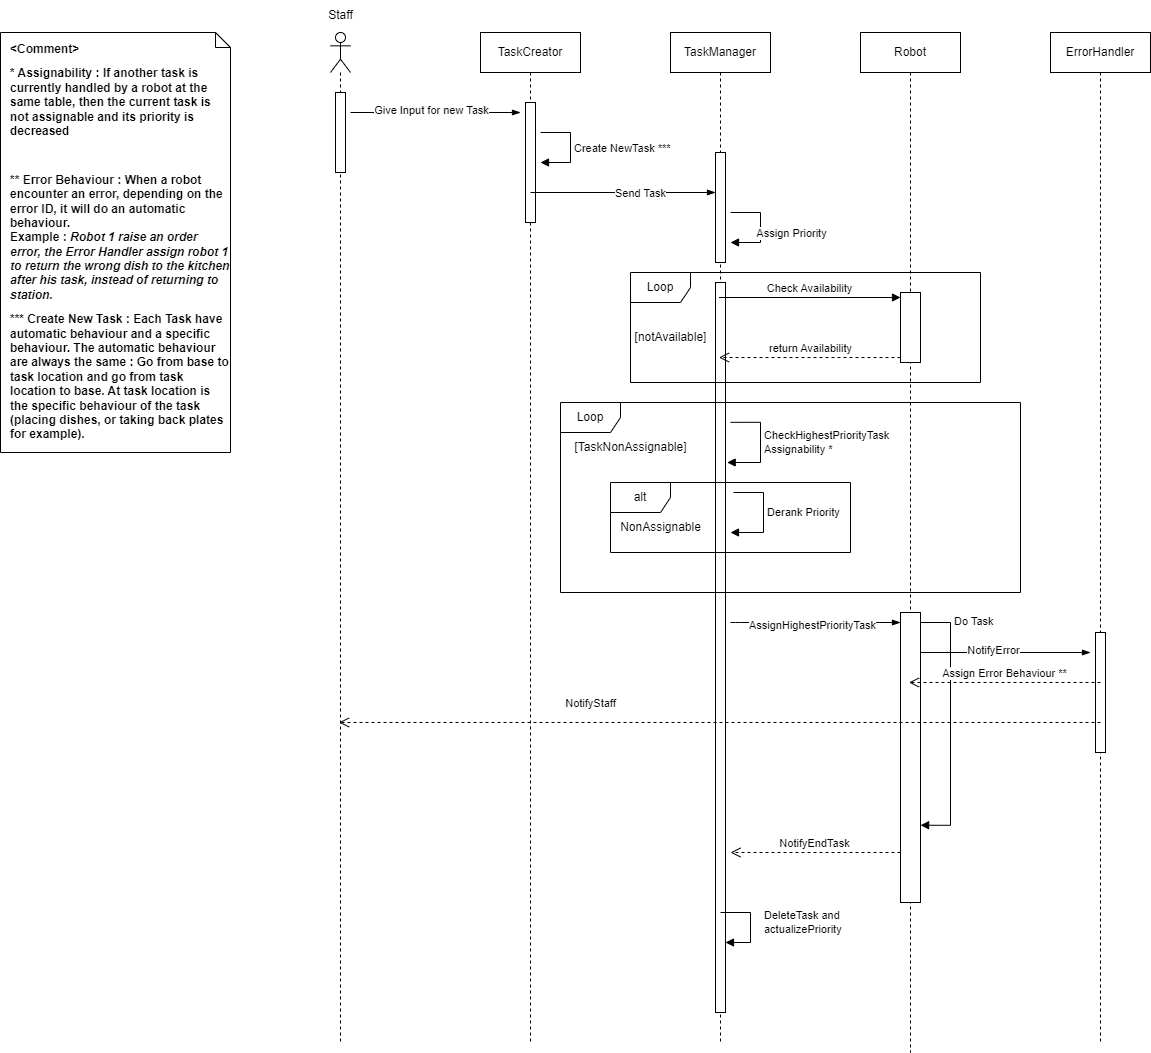

The diagram above was exported from draw.io. Its source (the exported page's mxGraphModel, read from the mxfile embedded in the PNG):
<mxGraphModel dx="2064" dy="1126" grid="1" gridSize="10" guides="1" tooltips="1" connect="1" arrows="1" fold="1" page="0" pageScale="1" pageWidth="850" pageHeight="1100" math="0" shadow="0">
  <root>
    <mxCell id="0" />
    <mxCell id="1" parent="0" />
    <mxCell id="2" value="TaskCreator" style="shape=umlLifeline;perimeter=lifelinePerimeter;whiteSpace=wrap;html=1;container=1;dropTarget=0;collapsible=0;recursiveResize=0;outlineConnect=0;portConstraint=eastwest;newEdgeStyle={&quot;curved&quot;:0,&quot;rounded&quot;:0};" vertex="1" parent="1">
      <mxGeometry x="280" y="150" width="100" height="1010" as="geometry" />
    </mxCell>
    <mxCell id="6" value="" style="html=1;points=[[0,0,0,0,5],[0,1,0,0,-5],[1,0,0,0,5],[1,1,0,0,-5]];perimeter=orthogonalPerimeter;outlineConnect=0;targetShapes=umlLifeline;portConstraint=eastwest;newEdgeStyle={&quot;curved&quot;:0,&quot;rounded&quot;:0};" vertex="1" parent="2">
      <mxGeometry x="45" y="70" width="10" height="120" as="geometry" />
    </mxCell>
    <mxCell id="3" value="" style="shape=umlLifeline;perimeter=lifelinePerimeter;whiteSpace=wrap;html=1;container=1;dropTarget=0;collapsible=0;recursiveResize=0;outlineConnect=0;portConstraint=eastwest;newEdgeStyle={&quot;curved&quot;:0,&quot;rounded&quot;:0};participant=umlActor;" vertex="1" parent="1">
      <mxGeometry x="130" y="150" width="20" height="1010" as="geometry" />
    </mxCell>
    <mxCell id="5" value="" style="html=1;points=[[0,0,0,0,5],[0,1,0,0,-5],[1,0,0,0,5],[1,1,0,0,-5]];perimeter=orthogonalPerimeter;outlineConnect=0;targetShapes=umlLifeline;portConstraint=eastwest;newEdgeStyle={&quot;curved&quot;:0,&quot;rounded&quot;:0};" vertex="1" parent="3">
      <mxGeometry x="5" y="60" width="10" height="80" as="geometry" />
    </mxCell>
    <mxCell id="4" value="Staff" style="text;html=1;align=center;verticalAlign=middle;resizable=0;points=[];autosize=1;strokeColor=none;fillColor=none;" vertex="1" parent="1">
      <mxGeometry x="115" y="118" width="50" height="30" as="geometry" />
    </mxCell>
    <mxCell id="8" value="" style="edgeStyle=elbowEdgeStyle;fontSize=12;html=1;endArrow=blockThin;endFill=1;" edge="1" parent="1">
      <mxGeometry width="160" relative="1" as="geometry">
        <mxPoint x="150" y="230" as="sourcePoint" />
        <mxPoint x="320" y="230" as="targetPoint" />
      </mxGeometry>
    </mxCell>
    <mxCell id="9" value="Give Input for new Task" style="edgeLabel;html=1;align=center;verticalAlign=middle;resizable=0;points=[];" vertex="1" connectable="0" parent="8">
      <mxGeometry x="-0.3308" y="3" relative="1" as="geometry">
        <mxPoint x="24" as="offset" />
      </mxGeometry>
    </mxCell>
    <mxCell id="11" value="Create NewTask ***" style="html=1;align=left;spacingLeft=2;endArrow=block;rounded=0;edgeStyle=orthogonalEdgeStyle;curved=0;rounded=0;" edge="1" parent="1">
      <mxGeometry relative="1" as="geometry">
        <mxPoint x="340" y="250" as="sourcePoint" />
        <Array as="points">
          <mxPoint x="370" y="250" />
          <mxPoint x="370" y="280" />
        </Array>
        <mxPoint x="340" y="280" as="targetPoint" />
      </mxGeometry>
    </mxCell>
    <mxCell id="12" value="TaskManager" style="shape=umlLifeline;perimeter=lifelinePerimeter;whiteSpace=wrap;html=1;container=1;dropTarget=0;collapsible=0;recursiveResize=0;outlineConnect=0;portConstraint=eastwest;newEdgeStyle={&quot;curved&quot;:0,&quot;rounded&quot;:0};" vertex="1" parent="1">
      <mxGeometry x="470" y="150" width="100" height="1010" as="geometry" />
    </mxCell>
    <mxCell id="14" value="" style="html=1;points=[[0,0,0,0,5],[0,1,0,0,-5],[1,0,0,0,5],[1,1,0,0,-5]];perimeter=orthogonalPerimeter;outlineConnect=0;targetShapes=umlLifeline;portConstraint=eastwest;newEdgeStyle={&quot;curved&quot;:0,&quot;rounded&quot;:0};" vertex="1" parent="12">
      <mxGeometry x="45" y="120" width="10" height="110" as="geometry" />
    </mxCell>
    <mxCell id="22" value="" style="html=1;points=[[0,0,0,0,5],[0,1,0,0,-5],[1,0,0,0,5],[1,1,0,0,-5]];perimeter=orthogonalPerimeter;outlineConnect=0;targetShapes=umlLifeline;portConstraint=eastwest;newEdgeStyle={&quot;curved&quot;:0,&quot;rounded&quot;:0};" vertex="1" parent="12">
      <mxGeometry x="45" y="250" width="10" height="730" as="geometry" />
    </mxCell>
    <mxCell id="13" value="" style="edgeStyle=elbowEdgeStyle;fontSize=12;html=1;endArrow=blockThin;endFill=1;elbow=vertical;" edge="1" parent="1" target="14">
      <mxGeometry width="160" relative="1" as="geometry">
        <mxPoint x="330" y="310" as="sourcePoint" />
        <mxPoint x="490" y="310" as="targetPoint" />
      </mxGeometry>
    </mxCell>
    <mxCell id="15" value="Send Task" style="edgeLabel;html=1;align=center;verticalAlign=middle;resizable=0;points=[];" vertex="1" connectable="0" parent="13">
      <mxGeometry x="0.1883" relative="1" as="geometry">
        <mxPoint x="-1" as="offset" />
      </mxGeometry>
    </mxCell>
    <mxCell id="16" value="" style="html=1;align=left;spacingLeft=2;endArrow=block;rounded=0;edgeStyle=orthogonalEdgeStyle;curved=0;rounded=0;" edge="1" parent="1">
      <mxGeometry relative="1" as="geometry">
        <mxPoint x="530" y="330" as="sourcePoint" />
        <Array as="points">
          <mxPoint x="560" y="330" />
          <mxPoint x="560" y="360" />
        </Array>
        <mxPoint x="530" y="360" as="targetPoint" />
      </mxGeometry>
    </mxCell>
    <mxCell id="17" value="Assign Priority" style="edgeLabel;html=1;align=center;verticalAlign=middle;resizable=0;points=[];" vertex="1" connectable="0" parent="16">
      <mxGeometry x="0.2055" y="-1" relative="1" as="geometry">
        <mxPoint x="31" y="-4" as="offset" />
      </mxGeometry>
    </mxCell>
    <mxCell id="18" value="Robot" style="shape=umlLifeline;perimeter=lifelinePerimeter;whiteSpace=wrap;html=1;container=1;dropTarget=0;collapsible=0;recursiveResize=0;outlineConnect=0;portConstraint=eastwest;newEdgeStyle={&quot;curved&quot;:0,&quot;rounded&quot;:0};" vertex="1" parent="1">
      <mxGeometry x="660" y="150" width="100" height="1020" as="geometry" />
    </mxCell>
    <mxCell id="19" value="" style="html=1;points=[[0,0,0,0,5],[0,1,0,0,-5],[1,0,0,0,5],[1,1,0,0,-5]];perimeter=orthogonalPerimeter;outlineConnect=0;targetShapes=umlLifeline;portConstraint=eastwest;newEdgeStyle={&quot;curved&quot;:0,&quot;rounded&quot;:0};" vertex="1" parent="18">
      <mxGeometry x="40" y="260" width="20" height="70" as="geometry" />
    </mxCell>
    <mxCell id="39" value="" style="html=1;points=[[0,0,0,0,5],[0,1,0,0,-5],[1,0,0,0,5],[1,1,0,0,-5]];perimeter=orthogonalPerimeter;outlineConnect=0;targetShapes=umlLifeline;portConstraint=eastwest;newEdgeStyle={&quot;curved&quot;:0,&quot;rounded&quot;:0};" vertex="1" parent="18">
      <mxGeometry x="40" y="580" width="20" height="290" as="geometry" />
    </mxCell>
    <mxCell id="23" value="" style="edgeStyle=elbowEdgeStyle;fontSize=12;html=1;endArrow=blockThin;endFill=1;elbow=vertical;" edge="1" parent="18" target="39">
      <mxGeometry width="160" relative="1" as="geometry">
        <mxPoint x="-130" y="590" as="sourcePoint" />
        <mxPoint x="30" y="590" as="targetPoint" />
        <Array as="points">
          <mxPoint x="-120" y="590" />
        </Array>
      </mxGeometry>
    </mxCell>
    <mxCell id="38" value="AssignHighestPriorityTask" style="edgeLabel;html=1;align=center;verticalAlign=middle;resizable=0;points=[];" vertex="1" connectable="0" parent="23">
      <mxGeometry x="0.4251" y="-2" relative="1" as="geometry">
        <mxPoint x="-41" as="offset" />
      </mxGeometry>
    </mxCell>
    <mxCell id="41" value="Do Task" style="html=1;align=left;spacingLeft=2;endArrow=block;rounded=0;edgeStyle=orthogonalEdgeStyle;curved=0;rounded=0;entryX=1.005;entryY=0.768;entryDx=0;entryDy=0;entryPerimeter=0;" edge="1" parent="18">
      <mxGeometry x="-0.7712" relative="1" as="geometry">
        <mxPoint x="60" y="590" as="sourcePoint" />
        <Array as="points">
          <mxPoint x="90" y="590" />
          <mxPoint x="90" y="793" />
        </Array>
        <mxPoint x="60.09999999999991" y="792.7200000000003" as="targetPoint" />
        <mxPoint y="-1" as="offset" />
      </mxGeometry>
    </mxCell>
    <mxCell id="42" value="NotifyEndTask" style="html=1;verticalAlign=bottom;endArrow=open;dashed=1;endSize=8;curved=0;rounded=0;" edge="1" parent="18">
      <mxGeometry relative="1" as="geometry">
        <mxPoint x="40" y="820" as="sourcePoint" />
        <mxPoint x="-130" y="820" as="targetPoint" />
      </mxGeometry>
    </mxCell>
    <mxCell id="20" value="Check Availability" style="html=1;verticalAlign=bottom;endArrow=block;curved=0;rounded=0;entryX=0;entryY=0;entryDx=0;entryDy=5;" edge="1" target="19" parent="1" source="12">
      <mxGeometry relative="1" as="geometry">
        <mxPoint x="630" y="415" as="sourcePoint" />
      </mxGeometry>
    </mxCell>
    <mxCell id="21" value="return Availability" style="html=1;verticalAlign=bottom;endArrow=open;dashed=1;endSize=8;curved=0;rounded=0;exitX=0;exitY=1;exitDx=0;exitDy=-5;" edge="1" source="19" parent="1" target="12">
      <mxGeometry relative="1" as="geometry">
        <mxPoint x="630" y="485" as="targetPoint" />
      </mxGeometry>
    </mxCell>
    <mxCell id="46" value="Loop" style="shape=umlFrame;whiteSpace=wrap;html=1;pointerEvents=0;" vertex="1" parent="1">
      <mxGeometry x="430" y="390" width="350" height="110" as="geometry" />
    </mxCell>
    <mxCell id="47" value="[notAvailable]" style="text;html=1;align=center;verticalAlign=middle;resizable=0;points=[];autosize=1;strokeColor=none;fillColor=none;" vertex="1" parent="1">
      <mxGeometry x="420" y="440" width="100" height="30" as="geometry" />
    </mxCell>
    <mxCell id="48" value="ErrorHandler" style="shape=umlLifeline;perimeter=lifelinePerimeter;whiteSpace=wrap;html=1;container=1;dropTarget=0;collapsible=0;recursiveResize=0;outlineConnect=0;portConstraint=eastwest;newEdgeStyle={&quot;curved&quot;:0,&quot;rounded&quot;:0};" vertex="1" parent="1">
      <mxGeometry x="850" y="150" width="100" height="1010" as="geometry" />
    </mxCell>
    <mxCell id="50" value="" style="html=1;points=[[0,0,0,0,5],[0,1,0,0,-5],[1,0,0,0,5],[1,1,0,0,-5]];perimeter=orthogonalPerimeter;outlineConnect=0;targetShapes=umlLifeline;portConstraint=eastwest;newEdgeStyle={&quot;curved&quot;:0,&quot;rounded&quot;:0};" vertex="1" parent="48">
      <mxGeometry x="45" y="600" width="10" height="120" as="geometry" />
    </mxCell>
    <mxCell id="51" value="CheckHighestPriorityTask&lt;br&gt;Assignability *" style="html=1;align=left;spacingLeft=2;endArrow=block;rounded=0;edgeStyle=orthogonalEdgeStyle;curved=0;rounded=0;entryX=1.167;entryY=0.286;entryDx=0;entryDy=0;entryPerimeter=0;" edge="1" parent="1">
      <mxGeometry x="-0.0338" relative="1" as="geometry">
        <mxPoint x="530" y="539.84" as="sourcePoint" />
        <Array as="points">
          <mxPoint x="560" y="539.84" />
          <mxPoint x="560" y="579.84" />
        </Array>
        <mxPoint x="526.6700000000001" y="580.0000000000001" as="targetPoint" />
        <mxPoint as="offset" />
      </mxGeometry>
    </mxCell>
    <mxCell id="56" value="Derank Priority" style="html=1;align=left;spacingLeft=2;endArrow=block;rounded=0;edgeStyle=orthogonalEdgeStyle;curved=0;rounded=0;entryX=1.167;entryY=0.286;entryDx=0;entryDy=0;entryPerimeter=0;" edge="1" parent="1">
      <mxGeometry x="-0.0338" relative="1" as="geometry">
        <mxPoint x="533" y="610" as="sourcePoint" />
        <Array as="points">
          <mxPoint x="563" y="610" />
          <mxPoint x="563" y="650" />
        </Array>
        <mxPoint x="530" y="650" as="targetPoint" />
        <mxPoint as="offset" />
      </mxGeometry>
    </mxCell>
    <mxCell id="57" value="Loop" style="shape=umlFrame;whiteSpace=wrap;html=1;pointerEvents=0;" vertex="1" parent="1">
      <mxGeometry x="360" y="520" width="460" height="190" as="geometry" />
    </mxCell>
    <mxCell id="58" value="[TaskNonAssignable]" style="text;html=1;align=center;verticalAlign=middle;resizable=0;points=[];autosize=1;strokeColor=none;fillColor=none;" vertex="1" parent="1">
      <mxGeometry x="360" y="550" width="140" height="30" as="geometry" />
    </mxCell>
    <mxCell id="59" value="alt" style="shape=umlFrame;whiteSpace=wrap;html=1;pointerEvents=0;" vertex="1" parent="1">
      <mxGeometry x="410" y="600" width="240" height="70" as="geometry" />
    </mxCell>
    <mxCell id="60" value="NonAssignable" style="text;html=1;align=center;verticalAlign=middle;resizable=0;points=[];autosize=1;strokeColor=none;fillColor=none;" vertex="1" parent="1">
      <mxGeometry x="410" y="630" width="100" height="30" as="geometry" />
    </mxCell>
    <mxCell id="61" value="" style="edgeStyle=elbowEdgeStyle;fontSize=12;html=1;endArrow=blockThin;endFill=1;" edge="1" parent="1">
      <mxGeometry width="160" relative="1" as="geometry">
        <mxPoint x="720" y="770" as="sourcePoint" />
        <mxPoint x="890" y="770" as="targetPoint" />
      </mxGeometry>
    </mxCell>
    <mxCell id="62" value="NotifyError" style="edgeLabel;html=1;align=center;verticalAlign=middle;resizable=0;points=[];" vertex="1" connectable="0" parent="61">
      <mxGeometry x="-0.1546" y="3" relative="1" as="geometry">
        <mxPoint as="offset" />
      </mxGeometry>
    </mxCell>
    <mxCell id="63" value="&lt;p style=&quot;margin:0px;margin-top:10px;margin-left:10px;text-align:left;&quot;&gt;&lt;b&gt;&amp;lt;Comment&amp;gt;&lt;/b&gt;&lt;/p&gt;&lt;p style=&quot;margin:0px;margin-top:10px;margin-left:10px;text-align:left;&quot;&gt;&lt;b&gt;* Assignability : If another task is currently handled by a robot at the same table, then the current task is not assignable and its priority is decreased&lt;/b&gt;&lt;/p&gt;&lt;p style=&quot;margin:0px;margin-top:10px;margin-left:10px;text-align:left;&quot;&gt;&lt;b&gt;&lt;br&gt;&lt;/b&gt;&lt;/p&gt;&lt;p style=&quot;margin:0px;margin-top:10px;margin-left:10px;text-align:left;&quot;&gt;&lt;b&gt;** Error Behaviour : When a robot encounter an error, depending on the error ID, it will do an automatic behaviour.&amp;nbsp;&lt;br&gt;Example : &lt;i&gt;Robot 1 raise an order error, the Error Handler assign robot 1 to return the wrong dish to the kitchen after his task, instead of returning to station.&lt;/i&gt;&lt;/b&gt;&lt;/p&gt;&lt;p style=&quot;margin:0px;margin-top:10px;margin-left:10px;text-align:left;&quot;&gt;&lt;b&gt;*** Create New Task : Each Task have automatic behaviour and a specific behaviour. The automatic behaviour are always the same : Go from base to task location and go from task location to base. At task location is the specific behaviour of the task (placing dishes, or taking back plates for example).&lt;/b&gt;&lt;/p&gt;" style="shape=note;html=1;size=15;spacingLeft=5;align=left;html=1;overflow=fill;whiteSpace=wrap;align=center;" vertex="1" parent="1">
      <mxGeometry x="-200" y="150" width="230" height="420" as="geometry" />
    </mxCell>
    <mxCell id="66" value="Assign Error Behaviour **" style="html=1;verticalAlign=bottom;endArrow=open;dashed=1;endSize=8;curved=0;rounded=0;" edge="1" parent="1" target="18">
      <mxGeometry relative="1" as="geometry">
        <mxPoint x="900" y="800" as="sourcePoint" />
        <mxPoint x="820" y="800" as="targetPoint" />
      </mxGeometry>
    </mxCell>
    <mxCell id="45" value="DeleteTask and&amp;nbsp;&lt;div&gt;actualizePriority&lt;/div&gt;" style="html=1;align=left;spacingLeft=2;endArrow=block;rounded=0;edgeStyle=orthogonalEdgeStyle;curved=0;rounded=0;" edge="1" parent="1">
      <mxGeometry x="-0.0588" y="10" relative="1" as="geometry">
        <mxPoint x="520" y="1030" as="sourcePoint" />
        <Array as="points">
          <mxPoint x="550" y="1060" />
        </Array>
        <mxPoint x="524.9999999999998" y="1060" as="targetPoint" />
        <mxPoint as="offset" />
      </mxGeometry>
    </mxCell>
    <mxCell id="67" value="NotifyStaff" style="html=1;verticalAlign=bottom;endArrow=open;dashed=1;endSize=8;curved=0;rounded=0;" edge="1" parent="1" target="3">
      <mxGeometry x="0.3395" y="-10" relative="1" as="geometry">
        <mxPoint x="900" y="840" as="sourcePoint" />
        <mxPoint x="820" y="840" as="targetPoint" />
        <mxPoint as="offset" />
      </mxGeometry>
    </mxCell>
  </root>
</mxGraphModel>